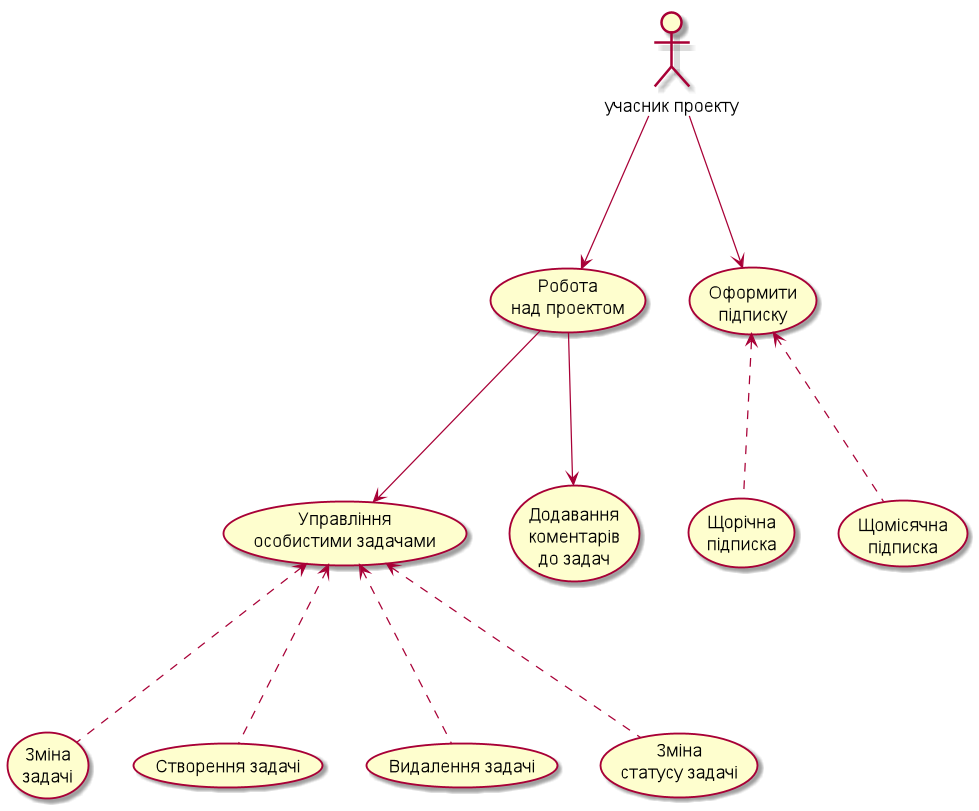

The diagram above was rendered by PlantUML. Its source (embedded in the PNG):
@startuml
:учасник проекту: as user
user--->(Робота \nнад проектом)
user--->(Оформити \nпідписку)
(Робота \nнад проектом)--->(Управління \nособистими задачами)
(Робота \nнад проектом)--->(Додавання \nкоментарів\nдо задач)
(Управління \nособистими задачами)<...(Зміна \nзадачі)
(Управління \nособистими задачами)<...(Створення задачі)
(Управління \nособистими задачами)<...(Видалення задачі)
(Управління \nособистими задачами)<...(Зміна \nстатусу задачі)
(Оформити \nпідписку)<...(Щорічна \nпідписка)
(Оформити \nпідписку)<...(Щомісячна\nпідписка)
@endum